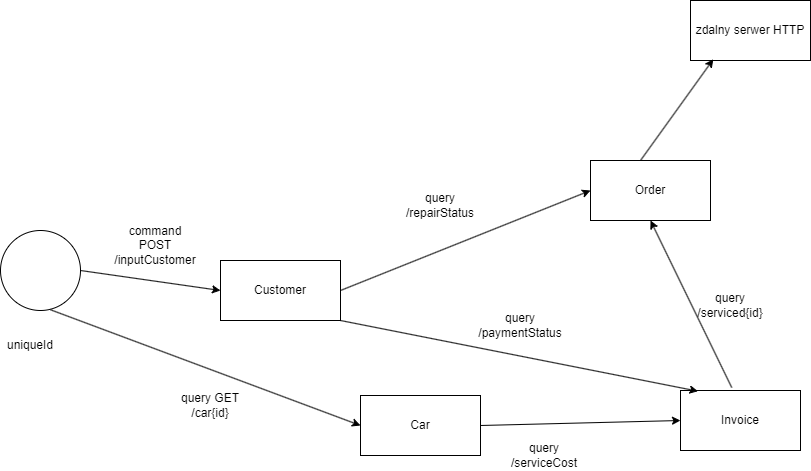

The diagram above was exported from draw.io. Its source (the exported page's mxGraphModel, read from the mxfile embedded in the PNG):
<mxGraphModel dx="2062" dy="628" grid="1" gridSize="10" guides="1" tooltips="1" connect="1" arrows="1" fold="1" page="1" pageScale="1" pageWidth="827" pageHeight="1169" background="#FFFFFF" math="0" shadow="0">
  <root>
    <mxCell id="0" />
    <mxCell id="1" parent="0" />
    <mxCell id="hTg-2nx7NOraX2-W3MvL-1" value="" style="ellipse;whiteSpace=wrap;html=1;aspect=fixed;rotation=90;" vertex="1" parent="1">
      <mxGeometry x="-110" y="270" width="80" height="80" as="geometry" />
    </mxCell>
    <mxCell id="hTg-2nx7NOraX2-W3MvL-5" value="Customer" style="rounded=0;whiteSpace=wrap;html=1;" vertex="1" parent="1">
      <mxGeometry x="110" y="300" width="120" height="60" as="geometry" />
    </mxCell>
    <mxCell id="hTg-2nx7NOraX2-W3MvL-6" value="Invoice" style="rounded=0;whiteSpace=wrap;html=1;" vertex="1" parent="1">
      <mxGeometry x="570" y="430" width="120" height="60" as="geometry" />
    </mxCell>
    <mxCell id="hTg-2nx7NOraX2-W3MvL-7" value="Order" style="rounded=0;whiteSpace=wrap;html=1;" vertex="1" parent="1">
      <mxGeometry x="480" y="200" width="120" height="60" as="geometry" />
    </mxCell>
    <mxCell id="hTg-2nx7NOraX2-W3MvL-8" value="Car" style="rounded=0;whiteSpace=wrap;html=1;" vertex="1" parent="1">
      <mxGeometry x="250" y="435" width="120" height="60" as="geometry" />
    </mxCell>
    <mxCell id="hTg-2nx7NOraX2-W3MvL-9" value="zdalny serwer HTTP" style="rounded=0;whiteSpace=wrap;html=1;" vertex="1" parent="1">
      <mxGeometry x="580" y="40" width="120" height="60" as="geometry" />
    </mxCell>
    <mxCell id="hTg-2nx7NOraX2-W3MvL-10" value="" style="endArrow=classic;html=1;rounded=0;entryX=0;entryY=0.5;entryDx=0;entryDy=0;exitX=0.437;exitY=1.071;exitDx=0;exitDy=0;exitPerimeter=0;" edge="1" parent="1" target="hTg-2nx7NOraX2-W3MvL-8">
      <mxGeometry width="50" height="50" relative="1" as="geometry">
        <mxPoint x="-59.99999999999994" y="349.26" as="sourcePoint" />
        <mxPoint x="27.560000000000002" y="450" as="targetPoint" />
      </mxGeometry>
    </mxCell>
    <mxCell id="hTg-2nx7NOraX2-W3MvL-11" value="query GET&lt;br&gt;/car{id}" style="text;html=1;strokeColor=none;fillColor=none;align=center;verticalAlign=middle;whiteSpace=wrap;rounded=0;" vertex="1" parent="1">
      <mxGeometry x="40" y="420" width="120" height="50" as="geometry" />
    </mxCell>
    <mxCell id="hTg-2nx7NOraX2-W3MvL-12" value="uniqueId" style="text;html=1;strokeColor=none;fillColor=none;align=center;verticalAlign=middle;whiteSpace=wrap;rounded=0;" vertex="1" parent="1">
      <mxGeometry x="-110" y="370" width="60" height="30" as="geometry" />
    </mxCell>
    <mxCell id="hTg-2nx7NOraX2-W3MvL-13" value="query&lt;br&gt;/serviceCost" style="text;html=1;strokeColor=none;fillColor=none;align=center;verticalAlign=middle;whiteSpace=wrap;rounded=0;" vertex="1" parent="1">
      <mxGeometry x="404" y="480" width="60" height="30" as="geometry" />
    </mxCell>
    <mxCell id="hTg-2nx7NOraX2-W3MvL-14" value="" style="endArrow=classic;html=1;rounded=0;entryX=0;entryY=0.5;entryDx=0;entryDy=0;exitX=1;exitY=0.5;exitDx=0;exitDy=0;" edge="1" parent="1" source="hTg-2nx7NOraX2-W3MvL-8" target="hTg-2nx7NOraX2-W3MvL-6">
      <mxGeometry width="50" height="50" relative="1" as="geometry">
        <mxPoint x="380" y="430" as="sourcePoint" />
        <mxPoint x="430" y="380" as="targetPoint" />
      </mxGeometry>
    </mxCell>
    <mxCell id="hTg-2nx7NOraX2-W3MvL-16" value="" style="endArrow=classic;html=1;rounded=0;entryX=0.5;entryY=1;entryDx=0;entryDy=0;exitX=0.427;exitY=-0.049;exitDx=0;exitDy=0;exitPerimeter=0;" edge="1" parent="1" source="hTg-2nx7NOraX2-W3MvL-6" target="hTg-2nx7NOraX2-W3MvL-7">
      <mxGeometry width="50" height="50" relative="1" as="geometry">
        <mxPoint x="540" y="400" as="sourcePoint" />
        <mxPoint x="590" y="350" as="targetPoint" />
      </mxGeometry>
    </mxCell>
    <mxCell id="hTg-2nx7NOraX2-W3MvL-17" value="query&lt;br&gt;/serviced{id}" style="text;html=1;strokeColor=none;fillColor=none;align=center;verticalAlign=middle;whiteSpace=wrap;rounded=0;" vertex="1" parent="1">
      <mxGeometry x="590" y="330" width="60" height="30" as="geometry" />
    </mxCell>
    <mxCell id="hTg-2nx7NOraX2-W3MvL-18" value="" style="endArrow=classic;html=1;rounded=0;entryX=0.19;entryY=0.98;entryDx=0;entryDy=0;entryPerimeter=0;" edge="1" parent="1" target="hTg-2nx7NOraX2-W3MvL-9">
      <mxGeometry width="50" height="50" relative="1" as="geometry">
        <mxPoint x="530" y="200" as="sourcePoint" />
        <mxPoint x="580" y="150" as="targetPoint" />
      </mxGeometry>
    </mxCell>
    <mxCell id="hTg-2nx7NOraX2-W3MvL-19" value="command POST&lt;br&gt;/inputCustomer" style="text;html=1;strokeColor=none;fillColor=none;align=center;verticalAlign=middle;whiteSpace=wrap;rounded=0;" vertex="1" parent="1">
      <mxGeometry y="260" width="90" height="50" as="geometry" />
    </mxCell>
    <mxCell id="hTg-2nx7NOraX2-W3MvL-20" value="" style="endArrow=classic;html=1;rounded=0;entryX=0;entryY=0.5;entryDx=0;entryDy=0;exitX=1;exitY=0.5;exitDx=0;exitDy=0;" edge="1" parent="1" source="hTg-2nx7NOraX2-W3MvL-5" target="hTg-2nx7NOraX2-W3MvL-7">
      <mxGeometry width="50" height="50" relative="1" as="geometry">
        <mxPoint x="389" y="270" as="sourcePoint" />
        <mxPoint x="439" y="220" as="targetPoint" />
        <Array as="points" />
      </mxGeometry>
    </mxCell>
    <mxCell id="hTg-2nx7NOraX2-W3MvL-21" value="query&lt;br&gt;/repairStatus" style="text;html=1;strokeColor=none;fillColor=none;align=center;verticalAlign=middle;whiteSpace=wrap;rounded=0;" vertex="1" parent="1">
      <mxGeometry x="280" y="220" width="100" height="50" as="geometry" />
    </mxCell>
    <mxCell id="hTg-2nx7NOraX2-W3MvL-22" value="" style="endArrow=classic;html=1;rounded=0;entryX=0.146;entryY=0.012;entryDx=0;entryDy=0;entryPerimeter=0;exitX=1;exitY=1;exitDx=0;exitDy=0;" edge="1" parent="1" source="hTg-2nx7NOraX2-W3MvL-5" target="hTg-2nx7NOraX2-W3MvL-6">
      <mxGeometry width="50" height="50" relative="1" as="geometry">
        <mxPoint x="390" y="330" as="sourcePoint" />
        <mxPoint x="470" y="320" as="targetPoint" />
      </mxGeometry>
    </mxCell>
    <mxCell id="hTg-2nx7NOraX2-W3MvL-23" value="query&lt;br&gt;/paymentStatus" style="text;html=1;strokeColor=none;fillColor=none;align=center;verticalAlign=middle;whiteSpace=wrap;rounded=0;" vertex="1" parent="1">
      <mxGeometry x="380" y="350" width="60" height="30" as="geometry" />
    </mxCell>
    <mxCell id="hTg-2nx7NOraX2-W3MvL-25" value="" style="endArrow=classic;html=1;rounded=0;entryX=0;entryY=0.5;entryDx=0;entryDy=0;exitX=0.5;exitY=0;exitDx=0;exitDy=0;" edge="1" parent="1" source="hTg-2nx7NOraX2-W3MvL-1" target="hTg-2nx7NOraX2-W3MvL-5">
      <mxGeometry width="50" height="50" relative="1" as="geometry">
        <mxPoint x="420" y="370" as="sourcePoint" />
        <mxPoint x="470" y="320" as="targetPoint" />
      </mxGeometry>
    </mxCell>
  </root>
</mxGraphModel>